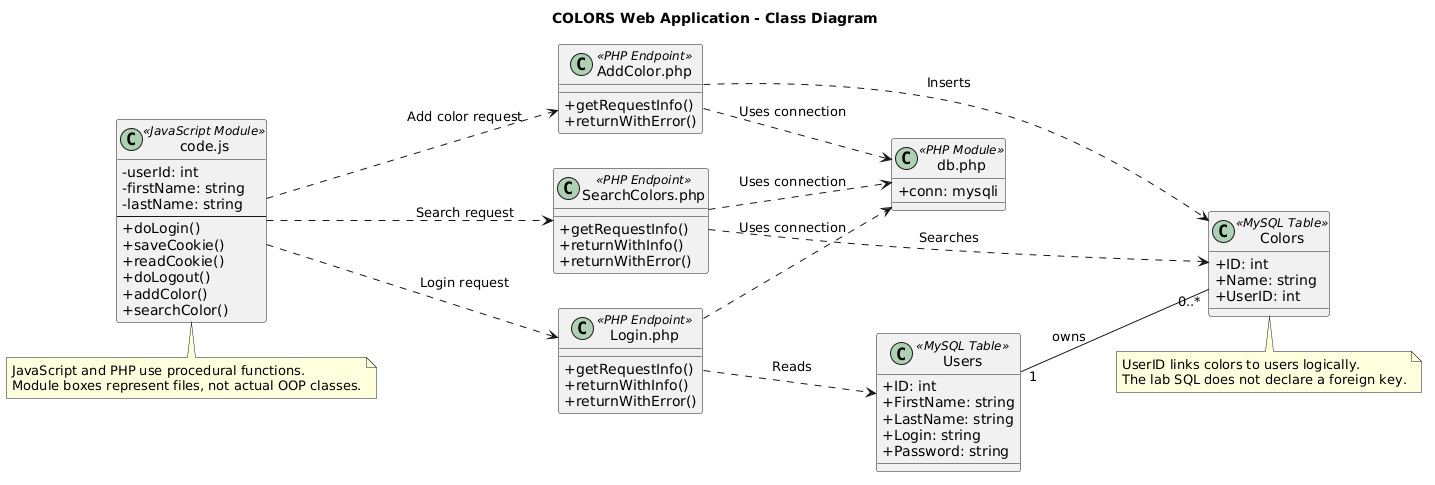

The diagram above was rendered by PlantUML. Its source (embedded in the PNG):
@startuml
title COLORS Web Application - Class Diagram

left to right direction
skinparam classAttributeIconSize 0

class "code.js" as Frontend <<JavaScript Module>> {
    - userId: int
    - firstName: string
    - lastName: string
    --
    + doLogin()
    + saveCookie()
    + readCookie()
    + doLogout()
    + addColor()
    + searchColor()
}

class "Login.php" as Login <<PHP Endpoint>> {
    + getRequestInfo()
    + returnWithInfo()
    + returnWithError()
}

class "AddColor.php" as AddColor <<PHP Endpoint>> {
    + getRequestInfo()
    + returnWithError()
}

class "SearchColors.php" as SearchColors <<PHP Endpoint>> {
    + getRequestInfo()
    + returnWithInfo()
    + returnWithError()
}

class "db.php" as Database <<PHP Module>> {
    + conn: mysqli
}

class "Users" as Users <<MySQL Table>> {
    + ID: int
    + FirstName: string
    + LastName: string
    + Login: string
    + Password: string
}

class "Colors" as Colors <<MySQL Table>> {
    + ID: int
    + Name: string
    + UserID: int
}

Frontend ..> Login : Login request
Frontend ..> AddColor : Add color request
Frontend ..> SearchColors : Search request

Login ..> Database : Uses connection
AddColor ..> Database : Uses connection
SearchColors ..> Database : Uses connection

Login ..> Users : Reads
AddColor ..> Colors : Inserts
SearchColors ..> Colors : Searches

Users "1" -- "0..*" Colors : owns

note bottom of Colors
  UserID links colors to users logically.
  The lab SQL does not declare a foreign key.
end note

note bottom of Frontend
  JavaScript and PHP use procedural functions.
  Module boxes represent files, not actual OOP classes.
end note
@enduml